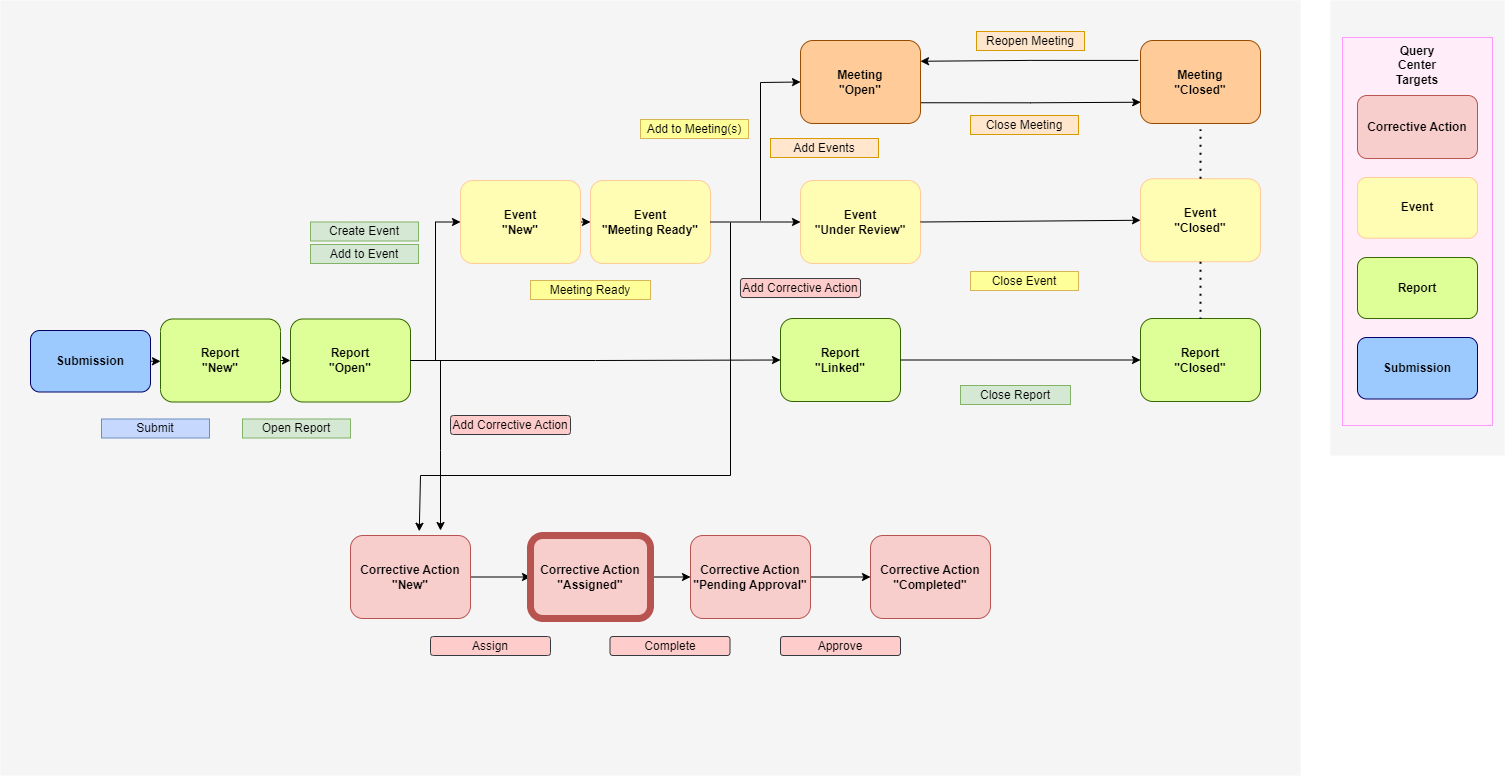

The diagram above was exported from draw.io. Its source (the exported page's mxGraphModel, read from the mxfile embedded in the PNG):
<mxGraphModel dx="1568" dy="796" grid="1" gridSize="10" guides="1" tooltips="1" connect="1" arrows="1" fold="1" page="1" pageScale="1" pageWidth="1739" pageHeight="1500" math="0" shadow="0">
  <root>
    <mxCell id="0" />
    <mxCell id="kE8zs9cZB1z5MXHEvO1x-5" value="Untitled Layer" parent="0" />
    <mxCell id="mG63vlZRYzNKQBgJ9nTP-1" value="" style="rounded=0;whiteSpace=wrap;html=1;fillColor=#F5F5F5;strokeColor=none;" parent="kE8zs9cZB1z5MXHEvO1x-5" vertex="1">
      <mxGeometry x="1470" y="195" width="174" height="455" as="geometry" />
    </mxCell>
    <mxCell id="mG63vlZRYzNKQBgJ9nTP-13" value="" style="rounded=0;whiteSpace=wrap;html=1;fillColor=#FFEDFA;strokeWidth=1;strokeColor=#FF99FF;" parent="kE8zs9cZB1z5MXHEvO1x-5" vertex="1">
      <mxGeometry x="1482" y="232" width="150" height="388" as="geometry" />
    </mxCell>
    <mxCell id="kE8zs9cZB1z5MXHEvO1x-6" value="" style="rounded=0;whiteSpace=wrap;html=1;fillColor=#F5F5F5;strokeColor=none;" parent="kE8zs9cZB1z5MXHEvO1x-5" vertex="1">
      <mxGeometry x="140" y="195" width="1300" height="775" as="geometry" />
    </mxCell>
    <mxCell id="mG63vlZRYzNKQBgJ9nTP-4" value="&lt;b&gt;Event&lt;br&gt;&lt;/b&gt;" style="rounded=1;whiteSpace=wrap;html=1;fillColor=#FFFCB3;strokeColor=#FFCC99;strokeWidth=1;" parent="kE8zs9cZB1z5MXHEvO1x-5" vertex="1">
      <mxGeometry x="1497" y="372" width="120" height="60.75" as="geometry" />
    </mxCell>
    <mxCell id="mG63vlZRYzNKQBgJ9nTP-5" value="&lt;b&gt;Report&lt;br&gt;&lt;/b&gt;" style="rounded=1;whiteSpace=wrap;html=1;fillColor=#DEFF97;strokeColor=#336600;strokeWidth=1;" parent="kE8zs9cZB1z5MXHEvO1x-5" vertex="1">
      <mxGeometry x="1497" y="452" width="120" height="61" as="geometry" />
    </mxCell>
    <mxCell id="mG63vlZRYzNKQBgJ9nTP-11" value="&lt;b&gt;Submission&lt;br&gt;&lt;/b&gt;" style="rounded=1;whiteSpace=wrap;html=1;fillColor=#9CCAFF;strokeColor=#000066;strokeWidth=1;" parent="kE8zs9cZB1z5MXHEvO1x-5" vertex="1">
      <mxGeometry x="1497" y="532" width="120" height="61.5" as="geometry" />
    </mxCell>
    <mxCell id="mG63vlZRYzNKQBgJ9nTP-15" value="&lt;b&gt;Query Center&lt;br&gt;Targets&lt;br&gt;&lt;/b&gt;" style="text;html=1;strokeColor=none;fillColor=none;align=center;verticalAlign=middle;whiteSpace=wrap;rounded=0;" parent="kE8zs9cZB1z5MXHEvO1x-5" vertex="1">
      <mxGeometry x="1527" y="245" width="60" height="30" as="geometry" />
    </mxCell>
    <mxCell id="QtIn532UK_2htTJTenmm-4" value="Reopen Meeting" style="rounded=0;whiteSpace=wrap;html=1;fillColor=#ffe6cc;strokeColor=#d79b00;" parent="kE8zs9cZB1z5MXHEvO1x-5" vertex="1">
      <mxGeometry x="1116" y="226" width="108" height="19" as="geometry" />
    </mxCell>
    <mxCell id="SLOpCxmBHiwFJN_eoneF-11" value="" style="edgeStyle=orthogonalEdgeStyle;rounded=0;orthogonalLoop=1;jettySize=auto;html=1;" parent="kE8zs9cZB1z5MXHEvO1x-5" source="SLOpCxmBHiwFJN_eoneF-3" target="SLOpCxmBHiwFJN_eoneF-4" edge="1">
      <mxGeometry relative="1" as="geometry" />
    </mxCell>
    <mxCell id="SLOpCxmBHiwFJN_eoneF-3" value="&lt;b&gt;Corrective Action&lt;br&gt;&quot;New&quot;&lt;br&gt;&lt;/b&gt;" style="rounded=1;whiteSpace=wrap;html=1;fillColor=#f8cecc;strokeColor=#b85450;strokeWidth=1;" parent="kE8zs9cZB1z5MXHEvO1x-5" vertex="1">
      <mxGeometry x="490" y="730" width="120" height="83" as="geometry" />
    </mxCell>
    <mxCell id="SLOpCxmBHiwFJN_eoneF-12" value="" style="edgeStyle=orthogonalEdgeStyle;rounded=0;orthogonalLoop=1;jettySize=auto;html=1;" parent="kE8zs9cZB1z5MXHEvO1x-5" source="SLOpCxmBHiwFJN_eoneF-4" target="SLOpCxmBHiwFJN_eoneF-5" edge="1">
      <mxGeometry relative="1" as="geometry" />
    </mxCell>
    <mxCell id="SLOpCxmBHiwFJN_eoneF-4" value="&lt;b style=&quot;border-color: var(--border-color);&quot;&gt;Corrective Action&lt;/b&gt;&lt;b&gt;&lt;br&gt;&quot;Assigned&quot;&lt;br&gt;&lt;/b&gt;" style="rounded=1;whiteSpace=wrap;html=1;fillColor=#f8cecc;strokeColor=#b85450;strokeWidth=7;" parent="kE8zs9cZB1z5MXHEvO1x-5" vertex="1">
      <mxGeometry x="670" y="730" width="120" height="83" as="geometry" />
    </mxCell>
    <mxCell id="SLOpCxmBHiwFJN_eoneF-13" value="" style="edgeStyle=orthogonalEdgeStyle;rounded=0;orthogonalLoop=1;jettySize=auto;html=1;" parent="kE8zs9cZB1z5MXHEvO1x-5" source="SLOpCxmBHiwFJN_eoneF-5" target="SLOpCxmBHiwFJN_eoneF-6" edge="1">
      <mxGeometry relative="1" as="geometry" />
    </mxCell>
    <mxCell id="SLOpCxmBHiwFJN_eoneF-5" value="&lt;b style=&quot;border-color: var(--border-color);&quot;&gt;Corrective Action&lt;/b&gt;&lt;b&gt;&lt;br&gt;&quot;Pending Approval&quot;&lt;br&gt;&lt;/b&gt;" style="rounded=1;whiteSpace=wrap;html=1;fillColor=#f8cecc;strokeColor=#b85450;strokeWidth=1;" parent="kE8zs9cZB1z5MXHEvO1x-5" vertex="1">
      <mxGeometry x="830" y="730" width="120" height="83" as="geometry" />
    </mxCell>
    <mxCell id="SLOpCxmBHiwFJN_eoneF-6" value="&lt;b style=&quot;border-color: var(--border-color);&quot;&gt;Corrective Action&lt;/b&gt;&lt;b&gt;&lt;br&gt;&quot;Completed&quot;&lt;br&gt;&lt;/b&gt;" style="rounded=1;whiteSpace=wrap;html=1;fillColor=#f8cecc;strokeColor=#b85450;strokeWidth=1;" parent="kE8zs9cZB1z5MXHEvO1x-5" vertex="1">
      <mxGeometry x="1010" y="730" width="120" height="83" as="geometry" />
    </mxCell>
    <mxCell id="SLOpCxmBHiwFJN_eoneF-7" value="" style="endArrow=classic;html=1;rounded=0;entryX=0.573;entryY=-0.051;entryDx=0;entryDy=0;entryPerimeter=0;" parent="kE8zs9cZB1z5MXHEvO1x-5" target="SLOpCxmBHiwFJN_eoneF-3" edge="1">
      <mxGeometry width="50" height="50" relative="1" as="geometry">
        <mxPoint x="870" y="417" as="sourcePoint" />
        <mxPoint x="550" y="727" as="targetPoint" />
        <Array as="points">
          <mxPoint x="870" y="670" />
          <mxPoint x="560" y="670" />
        </Array>
      </mxGeometry>
    </mxCell>
    <mxCell id="SLOpCxmBHiwFJN_eoneF-8" value="Approve" style="rounded=1;whiteSpace=wrap;html=1;fillColor=#ffcccc;strokeColor=#36393d;" parent="kE8zs9cZB1z5MXHEvO1x-5" vertex="1">
      <mxGeometry x="920" y="831" width="120" height="19" as="geometry" />
    </mxCell>
    <mxCell id="SLOpCxmBHiwFJN_eoneF-9" value="Complete" style="rounded=1;whiteSpace=wrap;html=1;fillColor=#ffcccc;strokeColor=#36393d;" parent="kE8zs9cZB1z5MXHEvO1x-5" vertex="1">
      <mxGeometry x="749.5" y="831" width="120" height="19" as="geometry" />
    </mxCell>
    <mxCell id="SLOpCxmBHiwFJN_eoneF-10" value="Assign" style="rounded=1;whiteSpace=wrap;html=1;fillColor=#ffcccc;strokeColor=#36393d;" parent="kE8zs9cZB1z5MXHEvO1x-5" vertex="1">
      <mxGeometry x="570" y="831" width="120" height="19" as="geometry" />
    </mxCell>
    <mxCell id="SLOpCxmBHiwFJN_eoneF-15" value="&lt;b&gt;Corrective Action&lt;br&gt;&lt;/b&gt;" style="rounded=1;whiteSpace=wrap;html=1;fillColor=#f8cecc;strokeColor=#b85450;strokeWidth=1;" parent="kE8zs9cZB1z5MXHEvO1x-5" vertex="1">
      <mxGeometry x="1497" y="290" width="120" height="63" as="geometry" />
    </mxCell>
    <mxCell id="SLOpCxmBHiwFJN_eoneF-16" value="" style="endArrow=classic;html=1;rounded=0;" parent="kE8zs9cZB1z5MXHEvO1x-5" edge="1">
      <mxGeometry width="50" height="50" relative="1" as="geometry">
        <mxPoint x="580" y="555" as="sourcePoint" />
        <mxPoint x="580" y="725" as="targetPoint" />
        <Array as="points">
          <mxPoint x="580" y="645" />
        </Array>
      </mxGeometry>
    </mxCell>
    <mxCell id="SLOpCxmBHiwFJN_eoneF-17" value="Add Corrective Action" style="rounded=1;whiteSpace=wrap;html=1;fillColor=#ffcccc;strokeColor=#36393d;" parent="kE8zs9cZB1z5MXHEvO1x-5" vertex="1">
      <mxGeometry x="590" y="610" width="120" height="19" as="geometry" />
    </mxCell>
    <mxCell id="SLOpCxmBHiwFJN_eoneF-18" value="Add Corrective Action" style="rounded=1;whiteSpace=wrap;html=1;fillColor=#ffcccc;strokeColor=#36393d;" parent="kE8zs9cZB1z5MXHEvO1x-5" vertex="1">
      <mxGeometry x="880" y="473" width="120" height="19" as="geometry" />
    </mxCell>
    <mxCell id="1" parent="0" />
    <mxCell id="5zeT-m9trMpTzR-nQnE3-48" value="" style="group" parent="1" vertex="1" connectable="0">
      <mxGeometry x="170" y="485" width="250" height="120" as="geometry" />
    </mxCell>
    <mxCell id="5zeT-m9trMpTzR-nQnE3-50" value="&lt;b&gt;Submission&lt;br&gt;&lt;/b&gt;" style="rounded=1;whiteSpace=wrap;html=1;fillColor=#9CCAFF;strokeColor=#000066;strokeWidth=1;" parent="5zeT-m9trMpTzR-nQnE3-48" vertex="1">
      <mxGeometry y="40" width="120" height="61.5" as="geometry" />
    </mxCell>
    <mxCell id="5zeT-m9trMpTzR-nQnE3-24" value="" style="group" parent="5zeT-m9trMpTzR-nQnE3-48" vertex="1" connectable="0">
      <mxGeometry x="130" width="120" height="120" as="geometry" />
    </mxCell>
    <mxCell id="5zeT-m9trMpTzR-nQnE3-11" value="&lt;b&gt;Report&lt;br&gt;&quot;New&quot;&lt;br&gt;&lt;/b&gt;" style="rounded=1;whiteSpace=wrap;html=1;fillColor=#DEFF97;strokeColor=#336600;strokeWidth=1;" parent="5zeT-m9trMpTzR-nQnE3-24" vertex="1">
      <mxGeometry y="28.5" width="120" height="83" as="geometry" />
    </mxCell>
    <mxCell id="bD9BqbXelrMtZfhBQSsr-30" style="edgeStyle=orthogonalEdgeStyle;rounded=0;orthogonalLoop=1;jettySize=auto;html=1;exitX=1;exitY=0.5;exitDx=0;exitDy=0;entryX=0;entryY=0.5;entryDx=0;entryDy=0;" parent="5zeT-m9trMpTzR-nQnE3-48" source="5zeT-m9trMpTzR-nQnE3-50" target="5zeT-m9trMpTzR-nQnE3-11" edge="1">
      <mxGeometry relative="1" as="geometry" />
    </mxCell>
    <mxCell id="bD9BqbXelrMtZfhBQSsr-36" style="edgeStyle=orthogonalEdgeStyle;rounded=0;orthogonalLoop=1;jettySize=auto;html=1;exitX=1;exitY=0.5;exitDx=0;exitDy=0;entryX=0;entryY=0.5;entryDx=0;entryDy=0;" parent="1" source="5zeT-m9trMpTzR-nQnE3-14" target="bD9BqbXelrMtZfhBQSsr-29" edge="1">
      <mxGeometry relative="1" as="geometry" />
    </mxCell>
    <mxCell id="5zeT-m9trMpTzR-nQnE3-14" value="&lt;b&gt;Event&lt;br&gt;&quot;New&quot;&lt;br&gt;&lt;/b&gt;" style="rounded=1;whiteSpace=wrap;html=1;fillColor=#FFFCB3;strokeColor=#FFCC99;strokeWidth=1;" parent="1" vertex="1">
      <mxGeometry x="600" y="375" width="120" height="83" as="geometry" />
    </mxCell>
    <mxCell id="bD9BqbXelrMtZfhBQSsr-2" value="" style="group" parent="1" connectable="0" vertex="1">
      <mxGeometry x="430" y="485" width="120" height="120" as="geometry" />
    </mxCell>
    <mxCell id="bD9BqbXelrMtZfhBQSsr-4" value="&lt;b&gt;Report&lt;br&gt;&quot;Open&quot;&lt;br&gt;&lt;/b&gt;" style="rounded=1;whiteSpace=wrap;html=1;fillColor=#DEFF97;strokeColor=#336600;strokeWidth=1;" parent="bD9BqbXelrMtZfhBQSsr-2" vertex="1">
      <mxGeometry y="28.5" width="120" height="83" as="geometry" />
    </mxCell>
    <mxCell id="bD9BqbXelrMtZfhBQSsr-10" value="" style="group" parent="1" connectable="0" vertex="1">
      <mxGeometry x="920" y="465" width="120" height="120" as="geometry" />
    </mxCell>
    <mxCell id="bD9BqbXelrMtZfhBQSsr-12" value="&lt;b&gt;Report&lt;br&gt;&quot;Linked&quot;&lt;br&gt;&lt;/b&gt;" style="rounded=1;whiteSpace=wrap;html=1;fillColor=#DEFF97;strokeColor=#336600;strokeWidth=1;" parent="bD9BqbXelrMtZfhBQSsr-10" vertex="1">
      <mxGeometry y="48" width="120" height="83" as="geometry" />
    </mxCell>
    <mxCell id="bD9BqbXelrMtZfhBQSsr-14" style="edgeStyle=orthogonalEdgeStyle;rounded=0;orthogonalLoop=1;jettySize=auto;html=1;exitX=1;exitY=0.5;exitDx=0;exitDy=0;entryX=0;entryY=0.5;entryDx=0;entryDy=0;" parent="1" source="bD9BqbXelrMtZfhBQSsr-4" target="bD9BqbXelrMtZfhBQSsr-12" edge="1">
      <mxGeometry relative="1" as="geometry" />
    </mxCell>
    <mxCell id="bD9BqbXelrMtZfhBQSsr-27" value="Create Event" style="rounded=0;whiteSpace=wrap;html=1;fillColor=#d5e8d4;strokeColor=#82b366;" parent="1" vertex="1">
      <mxGeometry x="450" y="416.5" width="108" height="19" as="geometry" />
    </mxCell>
    <mxCell id="bD9BqbXelrMtZfhBQSsr-28" value="Add to Event" style="rounded=0;whiteSpace=wrap;html=1;fillColor=#d5e8d4;strokeColor=#82b366;" parent="1" vertex="1">
      <mxGeometry x="450" y="439" width="108" height="19" as="geometry" />
    </mxCell>
    <mxCell id="bD9BqbXelrMtZfhBQSsr-29" value="&lt;b&gt;Event&lt;br&gt;&quot;Meeting Ready&quot;&lt;br&gt;&lt;/b&gt;" style="rounded=1;whiteSpace=wrap;html=1;fillColor=#FFFCB3;strokeColor=#FFCC99;strokeWidth=1;" parent="1" vertex="1">
      <mxGeometry x="730" y="375" width="120" height="83" as="geometry" />
    </mxCell>
    <mxCell id="bD9BqbXelrMtZfhBQSsr-31" value="Submit" style="rounded=0;whiteSpace=wrap;html=1;fillColor=#C7D8FF;strokeColor=#6c8ebf;" parent="1" vertex="1">
      <mxGeometry x="241" y="613.5" width="108" height="19" as="geometry" />
    </mxCell>
    <mxCell id="bD9BqbXelrMtZfhBQSsr-32" style="edgeStyle=orthogonalEdgeStyle;rounded=0;orthogonalLoop=1;jettySize=auto;html=1;exitX=0.5;exitY=1;exitDx=0;exitDy=0;" parent="1" source="bD9BqbXelrMtZfhBQSsr-31" target="bD9BqbXelrMtZfhBQSsr-31" edge="1">
      <mxGeometry relative="1" as="geometry" />
    </mxCell>
    <mxCell id="bD9BqbXelrMtZfhBQSsr-33" style="edgeStyle=orthogonalEdgeStyle;rounded=0;orthogonalLoop=1;jettySize=auto;html=1;exitX=1;exitY=0.5;exitDx=0;exitDy=0;entryX=0;entryY=0.5;entryDx=0;entryDy=0;" parent="1" source="5zeT-m9trMpTzR-nQnE3-11" target="bD9BqbXelrMtZfhBQSsr-4" edge="1">
      <mxGeometry relative="1" as="geometry" />
    </mxCell>
    <mxCell id="bD9BqbXelrMtZfhBQSsr-34" value="Open Report" style="rounded=0;whiteSpace=wrap;html=1;fillColor=#d5e8d4;strokeColor=#82b366;" parent="1" vertex="1">
      <mxGeometry x="382" y="613.5" width="108" height="19" as="geometry" />
    </mxCell>
    <mxCell id="bD9BqbXelrMtZfhBQSsr-35" style="edgeStyle=orthogonalEdgeStyle;rounded=0;orthogonalLoop=1;jettySize=auto;html=1;exitX=1;exitY=0.5;exitDx=0;exitDy=0;entryX=0;entryY=0.5;entryDx=0;entryDy=0;" parent="1" source="bD9BqbXelrMtZfhBQSsr-4" target="5zeT-m9trMpTzR-nQnE3-14" edge="1">
      <mxGeometry relative="1" as="geometry" />
    </mxCell>
    <mxCell id="bD9BqbXelrMtZfhBQSsr-37" value="Meeting Ready" style="rounded=0;whiteSpace=wrap;html=1;fillColor=#FFFF99;strokeColor=#d6b656;" parent="1" vertex="1">
      <mxGeometry x="670" y="475" width="120" height="19" as="geometry" />
    </mxCell>
    <mxCell id="bD9BqbXelrMtZfhBQSsr-49" style="edgeStyle=orthogonalEdgeStyle;rounded=0;orthogonalLoop=1;jettySize=auto;html=1;exitX=1;exitY=0.75;exitDx=0;exitDy=0;entryX=0.047;entryY=0.713;entryDx=0;entryDy=0;entryPerimeter=0;" parent="1" source="bD9BqbXelrMtZfhBQSsr-39" target="bD9BqbXelrMtZfhBQSsr-46" edge="1">
      <mxGeometry relative="1" as="geometry" />
    </mxCell>
    <mxCell id="bD9BqbXelrMtZfhBQSsr-39" value="&lt;b&gt;Meeting&lt;br&gt;&quot;Open&quot;&lt;br&gt;&lt;/b&gt;" style="rounded=1;whiteSpace=wrap;html=1;fillColor=#ffcc99;strokeColor=#994C00;strokeWidth=1;" parent="1" vertex="1">
      <mxGeometry x="940" y="235" width="120" height="83" as="geometry" />
    </mxCell>
    <mxCell id="bD9BqbXelrMtZfhBQSsr-42" value="&lt;b&gt;Event&lt;br&gt;&quot;Under Review&quot;&lt;br&gt;&lt;/b&gt;" style="rounded=1;whiteSpace=wrap;html=1;fillColor=#FFFCB3;strokeColor=#FFCC99;strokeWidth=1;" parent="1" vertex="1">
      <mxGeometry x="940" y="375" width="120" height="83" as="geometry" />
    </mxCell>
    <mxCell id="bD9BqbXelrMtZfhBQSsr-45" value="Add Events" style="rounded=0;whiteSpace=wrap;html=1;fillColor=#ffe6cc;strokeColor=#d79b00;" parent="1" vertex="1">
      <mxGeometry x="910" y="333" width="108" height="19" as="geometry" />
    </mxCell>
    <mxCell id="bD9BqbXelrMtZfhBQSsr-46" value="&lt;b&gt;Meeting&lt;br&gt;&quot;Closed&quot;&lt;br&gt;&lt;/b&gt;" style="rounded=1;whiteSpace=wrap;html=1;fillColor=#ffcc99;strokeColor=#994C00;perimeterSpacing=6;strokeWidth=1;" parent="1" vertex="1">
      <mxGeometry x="1280" y="235" width="120" height="83" as="geometry" />
    </mxCell>
    <mxCell id="QtIn532UK_2htTJTenmm-3" style="edgeStyle=orthogonalEdgeStyle;rounded=0;orthogonalLoop=1;jettySize=auto;html=1;entryX=1;entryY=0.25;entryDx=0;entryDy=0;exitX=0.029;exitY=0.273;exitDx=0;exitDy=0;exitPerimeter=0;" parent="1" source="bD9BqbXelrMtZfhBQSsr-46" target="bD9BqbXelrMtZfhBQSsr-39" edge="1">
      <mxGeometry relative="1" as="geometry" />
    </mxCell>
    <mxCell id="bD9BqbXelrMtZfhBQSsr-47" value="Close Meeting" style="rounded=0;whiteSpace=wrap;html=1;fillColor=#ffe6cc;strokeColor=#d79b00;" parent="1" vertex="1">
      <mxGeometry x="1110" y="310" width="108" height="19" as="geometry" />
    </mxCell>
    <mxCell id="bD9BqbXelrMtZfhBQSsr-50" value="&lt;b&gt;Event&lt;br&gt;&quot;Closed&quot;&lt;br&gt;&lt;/b&gt;" style="rounded=1;whiteSpace=wrap;html=1;fillColor=#FFFCB3;strokeColor=#FFCC99;strokeWidth=1;" parent="1" vertex="1">
      <mxGeometry x="1280" y="373.25" width="120" height="83" as="geometry" />
    </mxCell>
    <mxCell id="bD9BqbXelrMtZfhBQSsr-53" value="&lt;b&gt;Report&lt;br&gt;&quot;Closed&quot;&lt;br&gt;&lt;/b&gt;" style="rounded=1;whiteSpace=wrap;html=1;fillColor=#DEFF97;strokeColor=#336600;strokeWidth=1;" parent="1" vertex="1">
      <mxGeometry x="1280" y="513" width="120" height="83" as="geometry" />
    </mxCell>
    <mxCell id="bD9BqbXelrMtZfhBQSsr-56" style="edgeStyle=orthogonalEdgeStyle;rounded=0;orthogonalLoop=1;jettySize=auto;html=1;exitX=0.5;exitY=1;exitDx=0;exitDy=0;" parent="1" edge="1">
      <mxGeometry relative="1" as="geometry">
        <mxPoint x="1174" y="354" as="sourcePoint" />
        <mxPoint x="1174" y="354" as="targetPoint" />
      </mxGeometry>
    </mxCell>
    <mxCell id="bD9BqbXelrMtZfhBQSsr-58" value="" style="endArrow=none;dashed=1;html=1;dashPattern=1 3;strokeWidth=2;rounded=0;entryX=0.5;entryY=0;entryDx=0;entryDy=0;exitX=0.5;exitY=1;exitDx=0;exitDy=0;" parent="1" source="bD9BqbXelrMtZfhBQSsr-50" target="bD9BqbXelrMtZfhBQSsr-53" edge="1">
      <mxGeometry width="50" height="50" relative="1" as="geometry">
        <mxPoint x="840" y="553.25" as="sourcePoint" />
        <mxPoint x="890" y="503.25" as="targetPoint" />
      </mxGeometry>
    </mxCell>
    <mxCell id="bD9BqbXelrMtZfhBQSsr-61" style="edgeStyle=orthogonalEdgeStyle;rounded=0;orthogonalLoop=1;jettySize=auto;html=1;exitX=1;exitY=0.5;exitDx=0;exitDy=0;entryX=0;entryY=0.5;entryDx=0;entryDy=0;" parent="1" source="bD9BqbXelrMtZfhBQSsr-12" target="bD9BqbXelrMtZfhBQSsr-53" edge="1">
      <mxGeometry relative="1" as="geometry" />
    </mxCell>
    <mxCell id="bD9BqbXelrMtZfhBQSsr-63" value="" style="endArrow=classic;html=1;rounded=0;entryX=0;entryY=0.5;entryDx=0;entryDy=0;exitX=1;exitY=0.5;exitDx=0;exitDy=0;" parent="1" source="bD9BqbXelrMtZfhBQSsr-42" target="bD9BqbXelrMtZfhBQSsr-50" edge="1">
      <mxGeometry width="50" height="50" relative="1" as="geometry">
        <mxPoint x="990" y="545" as="sourcePoint" />
        <mxPoint x="1040" y="495" as="targetPoint" />
      </mxGeometry>
    </mxCell>
    <mxCell id="bD9BqbXelrMtZfhBQSsr-64" value="" style="endArrow=none;dashed=1;html=1;dashPattern=1 3;strokeWidth=2;rounded=0;entryX=0.5;entryY=1;entryDx=0;entryDy=0;exitX=0.5;exitY=0;exitDx=0;exitDy=0;" parent="1" source="bD9BqbXelrMtZfhBQSsr-50" target="bD9BqbXelrMtZfhBQSsr-46" edge="1">
      <mxGeometry width="50" height="50" relative="1" as="geometry">
        <mxPoint x="1330" y="455" as="sourcePoint" />
        <mxPoint x="1380" y="405" as="targetPoint" />
      </mxGeometry>
    </mxCell>
    <mxCell id="bD9BqbXelrMtZfhBQSsr-66" value="Close Report" style="rounded=0;whiteSpace=wrap;html=1;fillColor=#d5e8d4;strokeColor=#82b366;" parent="1" vertex="1">
      <mxGeometry x="1100" y="580" width="110" height="19" as="geometry" />
    </mxCell>
    <mxCell id="GKM5hVKZnJc6E1LNBwPH-2" value="Add to Meeting(s)" style="rounded=0;whiteSpace=wrap;html=1;fillColor=#FFFF99;strokeColor=#d6b656;" parent="1" vertex="1">
      <mxGeometry x="780" y="314" width="108" height="19" as="geometry" />
    </mxCell>
    <mxCell id="GKM5hVKZnJc6E1LNBwPH-5" value="" style="endArrow=classic;html=1;rounded=0;entryX=0;entryY=0.5;entryDx=0;entryDy=0;exitX=1;exitY=0.5;exitDx=0;exitDy=0;" parent="1" source="bD9BqbXelrMtZfhBQSsr-29" target="bD9BqbXelrMtZfhBQSsr-42" edge="1">
      <mxGeometry width="50" height="50" relative="1" as="geometry">
        <mxPoint x="860" y="615" as="sourcePoint" />
        <mxPoint x="910" y="565" as="targetPoint" />
      </mxGeometry>
    </mxCell>
    <mxCell id="GKM5hVKZnJc6E1LNBwPH-6" value="" style="endArrow=classic;html=1;rounded=0;entryX=0;entryY=0.5;entryDx=0;entryDy=0;" parent="1" target="bD9BqbXelrMtZfhBQSsr-39" edge="1">
      <mxGeometry width="50" height="50" relative="1" as="geometry">
        <mxPoint x="900" y="415" as="sourcePoint" />
        <mxPoint x="910" y="565" as="targetPoint" />
        <Array as="points">
          <mxPoint x="900" y="277" />
        </Array>
      </mxGeometry>
    </mxCell>
    <mxCell id="GKM5hVKZnJc6E1LNBwPH-8" value="Close Event" style="rounded=0;whiteSpace=wrap;html=1;fillColor=#FFFF99;strokeColor=#d6b656;" parent="1" vertex="1">
      <mxGeometry x="1110" y="466" width="108" height="19" as="geometry" />
    </mxCell>
  </root>
</mxGraphModel>